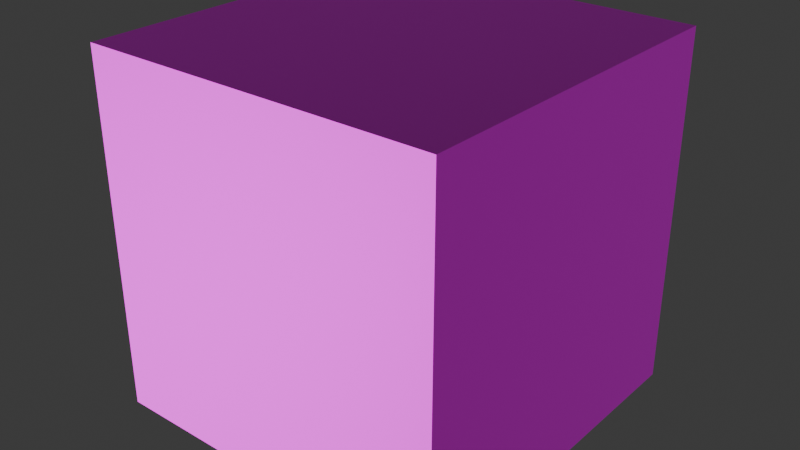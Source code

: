 # Source: 2x2x2.blend  (saved by Blender 4.1.24; exported with 4.5.12 LTS)
import bpy
from mathutils import Matrix  # noqa: F401  (used for matrix-valued properties, if any)

bpy.ops.wm.read_factory_settings(use_empty=True)
scene = bpy.context.scene
scene.name = 'Scene'

# ---- collections
col_collection = bpy.data.collections.new('Collection'); scene.collection.children.link(col_collection)

# ---- images (referenced by path relative to the original .blend; pixels are not part of the script)
import os
ASSET_DIR = os.environ.get("B2B_ASSET_DIR", "")  # directory of the original .blend (textures are referenced by path, not embedded)
HERE = os.path.dirname(os.path.abspath(__file__))  # packed textures are extracted next to this script under _unpacked/

def load_image(name, relpath, width, height, colorspace="sRGB"):
    """Load a texture the original file referenced (path relative to the .blend, or extracted next to this script)."""
    p = next((c for c in (os.path.join(HERE, relpath), os.path.join(ASSET_DIR, relpath)) if relpath and os.path.exists(c)), "")
    if p:
        img = bpy.data.images.load(p, check_existing=True)
        img.name = name
    else:  # same state as the original file: an image datablock whose file is absent (Cycles renders it pink)
        img = bpy.data.images.new(name, width, height)
        img.source = "FILE"
        img.filepath = "//" + (relpath or name)
    img.colorspace_settings.name = colorspace
    return img
img_wallscolormap_png = load_image('WallsColorMap.png', 'WallsColorMap.png', 1024, 1024, 'sRGB')
img_wallnormal_png = load_image('WallNormal.png', 'WallNormal.png', 1024, 1024, 'Non-Color')
img_halfwallscolormap_png = load_image('HalfWallsColorMap.png', 'HalfWallsColorMap.png', 1024, 1024, 'sRGB')
img_halfwallnormal_png = load_image('HalfWallNormal.png', 'HalfWallNormal.png', 1024, 1024, 'Non-Color')

# ---- materials (node trees are filled in below, after node groups)
mat_twoface = bpy.data.materials.new('TwoFace')
mat_twoface.use_transparent_shadow = False
mat_oneface = bpy.data.materials.new('OneFace')
mat_oneface.use_transparent_shadow = False

# ---- material node trees
mat_twoface.use_nodes = True; mat_twoface.node_tree.nodes.clear()
_N = mat_twoface.node_tree.nodes; _L = mat_twoface.node_tree.links
n0 = _N.new('ShaderNodeBsdfPrincipled'); n0.name = 'Principled BSDF'; n0.location = (10, 300)
n0.inputs[1].default_value = 0.5
n0.inputs[2].default_value = 0.5909
n1 = _N.new('ShaderNodeOutputMaterial'); n1.name = 'Material Output'; n1.location = (300, 300)
n2 = _N.new('ShaderNodeTexImage'); n2.name = 'Image Texture'; n2.location = (88, -40)
n2.label = 'Base Color'
n2.image = img_wallscolormap_png
n3 = _N.new('ShaderNodeTexImage'); n3.name = 'Image Texture.001'; n3.location = (88, -320)
n3.label = 'Normal'
n3.image = img_wallnormal_png
n4 = _N.new('ShaderNodeNormalMap'); n4.name = 'Normal Map'; n4.location = (-240, 220)
n5 = _N.new('ShaderNodeMapping'); n5.name = 'Mapping'; n5.location = (230, -40)
n5.inputs[3].default_value = (8.0, 4.0, 1.0)
n6 = _N.new('NodeReroute'); n6.name = 'Reroute'; n6.location = (38, -420)
n6.width = 16
n6.socket_idname = 'NodeSocketVector'
n7 = _N.new('ShaderNodeTexCoord'); n7.name = 'Texture Coordinate'; n7.location = (30, -40)
n8 = _N.new('NodeFrame'); n8.name = 'Frame'; n8.location = (-1270, 340)
n8.label = 'Mapping'
n8.width = 400
n9 = _N.new('NodeFrame'); n9.name = 'Frame.001'; n9.location = (-628, 540)
n9.label = 'Textures'
n9.width = 358
n2.parent = n9
n3.parent = n9
n5.parent = n8
n6.parent = n9
n7.parent = n8
_L.new(n0.outputs[0], n1.inputs[0])
_L.new(n2.outputs[0], n0.inputs[0])
_L.new(n3.outputs[0], n4.inputs[1])
_L.new(n4.outputs[0], n0.inputs[5])
_L.new(n6.outputs[0], n2.inputs[0])
_L.new(n6.outputs[0], n3.inputs[0])
_L.new(n5.outputs[0], n6.inputs[0])
_L.new(n7.outputs[2], n5.inputs[0])
n1.is_active_output = True
mat_oneface.use_nodes = True; mat_oneface.node_tree.nodes.clear()
_N = mat_oneface.node_tree.nodes; _L = mat_oneface.node_tree.links
n0 = _N.new('ShaderNodeBsdfPrincipled'); n0.name = 'Principled BSDF'; n0.location = (10, 300)
n0.inputs[1].default_value = 0.5
n0.inputs[2].default_value = 0.5909
n1 = _N.new('ShaderNodeOutputMaterial'); n1.name = 'Material Output'; n1.location = (300, 300)
n2 = _N.new('ShaderNodeTexImage'); n2.name = 'Image Texture'; n2.location = (30, -40)
n2.label = 'Base Color'
n2.image = img_halfwallscolormap_png
n3 = _N.new('ShaderNodeMapping'); n3.name = 'Mapping'; n3.location = (230, -40)
n3.inputs[3].default_value = (8.0, 4.0, 9.1)
n4 = _N.new('ShaderNodeTexCoord'); n4.name = 'Texture Coordinate'; n4.location = (30, -40)
n5 = _N.new('NodeFrame'); n5.name = 'Frame'; n5.location = (-1270, 340)
n5.label = 'Mapping'
n5.width = 400
n6 = _N.new('NodeFrame'); n6.name = 'Frame.001'; n6.location = (-570, 540)
n6.label = 'Textures'
n6.width = 300
n7 = _N.new('ShaderNodeTexImage'); n7.name = 'Image Texture.001'; n7.location = (30, -40)
n7.label = 'Normal'
n7.image = img_halfwallnormal_png
n8 = _N.new('ShaderNodeNormalMap'); n8.name = 'Normal Map'; n8.location = (-240, 500)
n9 = _N.new('ShaderNodeMapping'); n9.name = 'Mapping.001'; n9.location = (230, -40)
n10 = _N.new('ShaderNodeTexCoord'); n10.name = 'Texture Coordinate.001'; n10.location = (30, -40)
n11 = _N.new('NodeFrame'); n11.name = 'Frame.002'; n11.location = (-1270, 340)
n11.label = 'Mapping'
n11.width = 400
n12 = _N.new('NodeFrame'); n12.name = 'Frame.003'; n12.location = (-570, 540)
n12.label = 'Textures'
n12.width = 300
n2.parent = n6
n3.parent = n5
n4.parent = n5
n7.parent = n12
n9.parent = n11
n10.parent = n11
_L.new(n0.outputs[0], n1.inputs[0])
_L.new(n2.outputs[0], n0.inputs[0])
_L.new(n3.outputs[0], n2.inputs[0])
_L.new(n4.outputs[2], n3.inputs[0])
_L.new(n7.outputs[0], n8.inputs[1])
_L.new(n8.outputs[0], n0.inputs[5])
_L.new(n9.outputs[0], n7.inputs[0])
_L.new(n10.outputs[2], n9.inputs[0])
n1.is_active_output = True

# ---- world
world_world = bpy.data.worlds.new('World'); scene.world = world_world
world_world.use_nodes = True; world_world.node_tree.nodes.clear()
_N = world_world.node_tree.nodes; _L = world_world.node_tree.links
n0 = _N.new('ShaderNodeOutputWorld'); n0.name = 'World Output'; n0.location = (300, 300)
n1 = _N.new('ShaderNodeBackground'); n1.name = 'Background'; n1.location = (10, 300)
n1.inputs[0].default_value = (0.05088, 0.05088, 0.05088, 1.0)
_L.new(n1.outputs[0], n0.inputs[0])
n0.is_active_output = True
world_world.color = (0.05088, 0.05088, 0.05088)
world_world.use_sun_shadow = False
world_world.sun_shadow_jitter_overblur = 0.0

# ---- lights
light_sun = bpy.data.lights.new('Sun', 'SUN')
light_sun.transmission_factor = 0.0
light_sun.energy = 4.53

# ---- meshes
me_cube_001 = bpy.data.meshes.new('Cube.001')
me_cube_001.from_pydata([(-1.0, -1.0, -1.0), (-1.0, -1.0, 1.0), (-1.0, 1.0, -1.0), (-1.0, 1.0, 1.0), (1.0, -1.0, -1.0), (1.0, -1.0, 1.0), (1.0, 1.0, -1.0), (1.0, 1.0, 1.0)], [], [(0, 1, 3, 2), (2, 3, 7, 6), (6, 7, 5, 4), (4, 5, 1, 0), (2, 6, 4, 0), (7, 3, 1, 5)])
me_cube_001.polygons.foreach_set('material_index', [0, 1, 0, 1, 1, 1])
_uv = me_cube_001.uv_layers.new(name='UVMap')
_uv.uv.foreach_set('vector', [0.25, 8.659e-05, 0.5, 8.659e-05, 0.5, 0.25, 0.25, 0.25, 0.25, 0.25, 0.5, 0.25, 0.5, 0.5, 0.25, 0.5, 0.25, 0.5, 0.5, 0.5, 0.5, 0.75, 0.25, 0.75, 0.25, 0.75, 0.5, 0.75, 0.5, 0.9999, 0.25, 0.9999, 8.659e-05, 0.5, 0.25, 0.5, 0.25, 0.75, 8.659e-05, 0.75, 0.5, 0.5, 0.75, 0.5, 0.75, 0.75, 0.5, 0.75])
me_cube_001.materials.append(mat_twoface)
me_cube_001.materials.append(mat_oneface)
me_cube_001.update()
me_cube_002 = bpy.data.meshes.new('Cube.002')
me_cube_002.from_pydata([(-1.0, -1.0, -1.0), (-1.0, -1.0, 1.0), (-1.0, 1.0, -1.0), (-1.0, 1.0, 1.0), (1.0, -1.0, -1.0), (1.0, -1.0, 1.0), (1.0, 1.0, -1.0), (1.0, 1.0, 1.0)], [], [(0, 1, 3, 2), (2, 3, 7, 6), (6, 7, 5, 4), (4, 5, 1, 0), (2, 6, 4, 0), (7, 3, 1, 5)])
_uv = me_cube_002.uv_layers.new(name='UVMap')
_uv.uv.foreach_set('vector', [0.375, 0.0, 0.625, 0.0, 0.625, 0.25, 0.375, 0.25, 0.375, 0.25, 0.625, 0.25, 0.625, 0.5, 0.375, 0.5, 0.375, 0.5, 0.625, 0.5, 0.625, 0.75, 0.375, 0.75, 0.375, 0.75, 0.625, 0.75, 0.625, 1.0, 0.375, 1.0, 0.125, 0.5, 0.375, 0.5, 0.375, 0.75, 0.125, 0.75, 0.625, 0.5, 0.875, 0.5, 0.875, 0.75, 0.625, 0.75])
me_cube_002.materials.append(mat_twoface)
me_cube_002.update()

# ---- objects
ob_2x2x1 = bpy.data.objects.new('2x2x1', me_cube_001)
ob_sun = bpy.data.objects.new('Sun', light_sun)
ob_cube = bpy.data.objects.new('Cube', me_cube_002)

# ---- transforms, parenting, visibility, modifiers, constraints
ob_2x2x1.location = (0.0, 0.0, 0.0)
ob_2x2x1.scale = (0.5, 1.0, 1.0)
ob_2x2x1.hide_render = True
ob_sun.location = (0.0, 0.0, 9.049)
ob_sun.hide_render = True
ob_cube.location = (0.0, 0.0, 0.0)

# ---- collection membership
col_collection.objects.link(ob_2x2x1)
col_collection.objects.link(ob_sun)
col_collection.objects.link(ob_cube)

# ---- scene / render settings (as saved in the file)
scene.frame_start = 1; scene.frame_end = 250; scene.frame_set(1)
scene.render.engine = 'BLENDER_EEVEE_NEXT'
scene.cycles.sampling_pattern = 'TABULATED_SOBOL'
scene.eevee.ray_tracing_options.trace_max_roughness = 0.0
bpy.context.view_layer.update()

# ---- added for rendering (the .blend has no active camera and no usable light): camera, sun
cam_auto = bpy.data.cameras.new('AutoCamera')
cam_auto.lens = 50.0
cam_auto.sensor_width = 36.0
cam_auto.clip_end = 1000.0
ob_auto_camera = bpy.data.objects.new('AutoCamera', cam_auto)
scene.collection.objects.link(ob_auto_camera)
ob_auto_camera.location = (3.20507, -3.84609, 2.56406)
ob_auto_camera.rotation_euler = (1.09748, -7.21219e-08, 0.694738)
scene.camera = ob_auto_camera
light_auto_sun = bpy.data.lights.new('AutoSun', 'SUN')
light_auto_sun.energy = 3.0
light_auto_sun.angle = 0.0523599
ob_auto_sun = bpy.data.objects.new('AutoSun', light_auto_sun)
scene.collection.objects.link(ob_auto_sun)
ob_auto_sun.rotation_euler = (0.872665, 0.174533, 0.523599)
bpy.context.view_layer.update()
